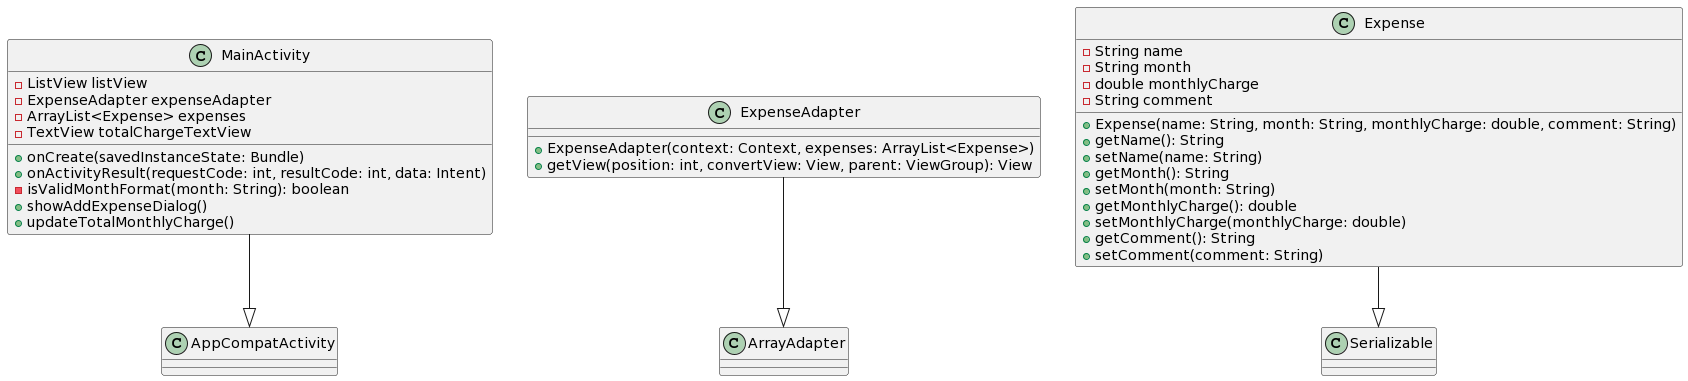

The diagram above was rendered by PlantUML. Its source (embedded in the PNG):
@startuml
class MainActivity {
    -ListView listView
    -ExpenseAdapter expenseAdapter
    -ArrayList<Expense> expenses
    -TextView totalChargeTextView

    +onCreate(savedInstanceState: Bundle)
    +onActivityResult(requestCode: int, resultCode: int, data: Intent)
    -isValidMonthFormat(month: String): boolean
    +showAddExpenseDialog()
    +updateTotalMonthlyCharge()
}

class ExpenseAdapter {
    +ExpenseAdapter(context: Context, expenses: ArrayList<Expense>)
    +getView(position: int, convertView: View, parent: ViewGroup): View
}

class Expense {
    -String name
    -String month
    -double monthlyCharge
    -String comment

    +Expense(name: String, month: String, monthlyCharge: double, comment: String)
    +getName(): String
    +setName(name: String)
    +getMonth(): String
    +setMonth(month: String)
    +getMonthlyCharge(): double
    +setMonthlyCharge(monthlyCharge: double)
    +getComment(): String
    +setComment(comment: String)
}

MainActivity --|> AppCompatActivity
ExpenseAdapter --|> ArrayAdapter
Expense --|> Serializable
@enduml